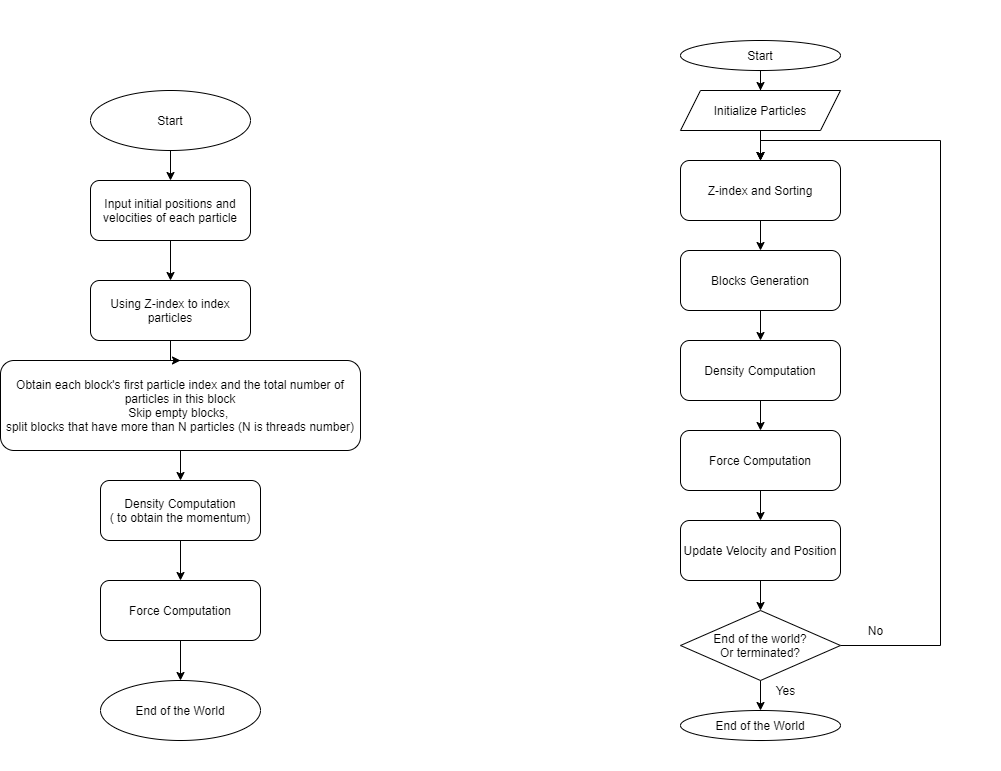

The diagram above was exported from draw.io. Its source (the exported page's mxGraphModel, read from the mxfile embedded in the PNG):
<mxGraphModel dx="2377" dy="836" grid="1" gridSize="10" guides="1" tooltips="1" connect="1" arrows="1" fold="1" page="1" pageScale="1" pageWidth="827" pageHeight="1169" math="0" shadow="0">
  <root>
    <mxCell id="WIyWlLk6GJQsqaUBKTNV-0" />
    <mxCell id="WIyWlLk6GJQsqaUBKTNV-1" parent="WIyWlLk6GJQsqaUBKTNV-0" />
    <mxCell id="kcir_KSMf6gzkWegiori-64" value="" style="group" vertex="1" connectable="0" parent="WIyWlLk6GJQsqaUBKTNV-1">
      <mxGeometry x="480" y="10" width="320" height="770" as="geometry" />
    </mxCell>
    <mxCell id="kcir_KSMf6gzkWegiori-20" value="" style="edgeStyle=orthogonalEdgeStyle;rounded=0;orthogonalLoop=1;jettySize=auto;html=1;" edge="1" parent="kcir_KSMf6gzkWegiori-64" target="kcir_KSMf6gzkWegiori-23">
      <mxGeometry relative="1" as="geometry">
        <mxPoint x="80" y="130" as="sourcePoint" />
      </mxGeometry>
    </mxCell>
    <mxCell id="kcir_KSMf6gzkWegiori-23" value="Z-index and Sorting" style="rounded=1;whiteSpace=wrap;html=1;" vertex="1" parent="kcir_KSMf6gzkWegiori-64">
      <mxGeometry y="160" width="160" height="60" as="geometry" />
    </mxCell>
    <mxCell id="kcir_KSMf6gzkWegiori-25" value="Blocks Generation" style="rounded=1;whiteSpace=wrap;html=1;" vertex="1" parent="kcir_KSMf6gzkWegiori-64">
      <mxGeometry y="250" width="160" height="60" as="geometry" />
    </mxCell>
    <mxCell id="kcir_KSMf6gzkWegiori-22" value="" style="edgeStyle=orthogonalEdgeStyle;rounded=0;orthogonalLoop=1;jettySize=auto;html=1;" edge="1" parent="kcir_KSMf6gzkWegiori-64" source="kcir_KSMf6gzkWegiori-23" target="kcir_KSMf6gzkWegiori-25">
      <mxGeometry relative="1" as="geometry" />
    </mxCell>
    <mxCell id="kcir_KSMf6gzkWegiori-28" value="Start" style="ellipse;whiteSpace=wrap;html=1;" vertex="1" parent="kcir_KSMf6gzkWegiori-64">
      <mxGeometry y="40" width="160" height="30" as="geometry" />
    </mxCell>
    <mxCell id="kcir_KSMf6gzkWegiori-29" value="Density Computation" style="rounded=1;whiteSpace=wrap;html=1;" vertex="1" parent="kcir_KSMf6gzkWegiori-64">
      <mxGeometry y="340" width="160" height="60" as="geometry" />
    </mxCell>
    <mxCell id="kcir_KSMf6gzkWegiori-31" value="" style="edgeStyle=orthogonalEdgeStyle;rounded=0;orthogonalLoop=1;jettySize=auto;html=1;" edge="1" parent="kcir_KSMf6gzkWegiori-64" source="kcir_KSMf6gzkWegiori-25" target="kcir_KSMf6gzkWegiori-29">
      <mxGeometry relative="1" as="geometry" />
    </mxCell>
    <mxCell id="kcir_KSMf6gzkWegiori-30" value="Force Computation" style="rounded=1;whiteSpace=wrap;html=1;" vertex="1" parent="kcir_KSMf6gzkWegiori-64">
      <mxGeometry y="430" width="160" height="60" as="geometry" />
    </mxCell>
    <mxCell id="kcir_KSMf6gzkWegiori-33" value="" style="edgeStyle=orthogonalEdgeStyle;rounded=0;orthogonalLoop=1;jettySize=auto;html=1;" edge="1" parent="kcir_KSMf6gzkWegiori-64" source="kcir_KSMf6gzkWegiori-29" target="kcir_KSMf6gzkWegiori-30">
      <mxGeometry relative="1" as="geometry" />
    </mxCell>
    <mxCell id="kcir_KSMf6gzkWegiori-35" value="End of the World" style="ellipse;whiteSpace=wrap;html=1;" vertex="1" parent="kcir_KSMf6gzkWegiori-64">
      <mxGeometry y="710" width="160" height="30" as="geometry" />
    </mxCell>
    <mxCell id="kcir_KSMf6gzkWegiori-48" style="edgeStyle=orthogonalEdgeStyle;rounded=0;orthogonalLoop=1;jettySize=auto;html=1;entryX=0.5;entryY=0;entryDx=0;entryDy=0;exitX=1;exitY=0.5;exitDx=0;exitDy=0;" edge="1" parent="kcir_KSMf6gzkWegiori-64" source="kcir_KSMf6gzkWegiori-50" target="kcir_KSMf6gzkWegiori-23">
      <mxGeometry relative="1" as="geometry">
        <mxPoint x="280" y="170" as="targetPoint" />
        <mxPoint x="80" y="650" as="sourcePoint" />
        <Array as="points">
          <mxPoint x="260" y="645" />
          <mxPoint x="260" y="140" />
          <mxPoint x="80" y="140" />
        </Array>
      </mxGeometry>
    </mxCell>
    <mxCell id="kcir_KSMf6gzkWegiori-45" value="Update Velocity and Position" style="rounded=1;whiteSpace=wrap;html=1;" vertex="1" parent="kcir_KSMf6gzkWegiori-64">
      <mxGeometry y="520" width="160" height="60" as="geometry" />
    </mxCell>
    <mxCell id="kcir_KSMf6gzkWegiori-47" value="" style="edgeStyle=orthogonalEdgeStyle;rounded=0;orthogonalLoop=1;jettySize=auto;html=1;" edge="1" parent="kcir_KSMf6gzkWegiori-64" source="kcir_KSMf6gzkWegiori-30" target="kcir_KSMf6gzkWegiori-45">
      <mxGeometry relative="1" as="geometry" />
    </mxCell>
    <mxCell id="kcir_KSMf6gzkWegiori-61" value="" style="edgeStyle=orthogonalEdgeStyle;rounded=0;orthogonalLoop=1;jettySize=auto;html=1;" edge="1" parent="kcir_KSMf6gzkWegiori-64" source="kcir_KSMf6gzkWegiori-50" target="kcir_KSMf6gzkWegiori-35">
      <mxGeometry relative="1" as="geometry" />
    </mxCell>
    <mxCell id="kcir_KSMf6gzkWegiori-50" value="End of the world?&lt;br&gt;Or terminated?" style="rhombus;whiteSpace=wrap;html=1;" vertex="1" parent="kcir_KSMf6gzkWegiori-64">
      <mxGeometry y="610" width="160" height="70" as="geometry" />
    </mxCell>
    <mxCell id="kcir_KSMf6gzkWegiori-57" value="" style="edgeStyle=orthogonalEdgeStyle;rounded=0;orthogonalLoop=1;jettySize=auto;html=1;" edge="1" parent="kcir_KSMf6gzkWegiori-64" source="kcir_KSMf6gzkWegiori-45" target="kcir_KSMf6gzkWegiori-50">
      <mxGeometry relative="1" as="geometry" />
    </mxCell>
    <mxCell id="kcir_KSMf6gzkWegiori-56" value="" style="edgeStyle=orthogonalEdgeStyle;rounded=0;orthogonalLoop=1;jettySize=auto;html=1;" edge="1" parent="kcir_KSMf6gzkWegiori-64" source="kcir_KSMf6gzkWegiori-51" target="kcir_KSMf6gzkWegiori-23">
      <mxGeometry relative="1" as="geometry" />
    </mxCell>
    <mxCell id="kcir_KSMf6gzkWegiori-51" value="Initialize Particles" style="shape=parallelogram;perimeter=parallelogramPerimeter;whiteSpace=wrap;html=1;fixedSize=1;" vertex="1" parent="kcir_KSMf6gzkWegiori-64">
      <mxGeometry y="90" width="160" height="40" as="geometry" />
    </mxCell>
    <mxCell id="kcir_KSMf6gzkWegiori-54" value="" style="edgeStyle=orthogonalEdgeStyle;rounded=0;orthogonalLoop=1;jettySize=auto;html=1;" edge="1" parent="kcir_KSMf6gzkWegiori-64" source="kcir_KSMf6gzkWegiori-28" target="kcir_KSMf6gzkWegiori-51">
      <mxGeometry relative="1" as="geometry" />
    </mxCell>
    <mxCell id="kcir_KSMf6gzkWegiori-62" value="Yes" style="text;html=1;align=center;verticalAlign=middle;resizable=0;points=[];autosize=1;" vertex="1" parent="kcir_KSMf6gzkWegiori-64">
      <mxGeometry x="90" y="680" width="30" height="20" as="geometry" />
    </mxCell>
    <mxCell id="kcir_KSMf6gzkWegiori-63" value="No&lt;br&gt;" style="text;html=1;align=center;verticalAlign=middle;resizable=0;points=[];autosize=1;" vertex="1" parent="kcir_KSMf6gzkWegiori-64">
      <mxGeometry x="180" y="620" width="30" height="20" as="geometry" />
    </mxCell>
    <mxCell id="kcir_KSMf6gzkWegiori-65" value="" style="group" vertex="1" connectable="0" parent="WIyWlLk6GJQsqaUBKTNV-1">
      <mxGeometry x="-200" y="100" width="360" height="650" as="geometry" />
    </mxCell>
    <mxCell id="WIyWlLk6GJQsqaUBKTNV-3" value="Input initial positions and velocities of each particle" style="rounded=1;whiteSpace=wrap;html=1;fontSize=12;glass=0;strokeWidth=1;shadow=0;" parent="kcir_KSMf6gzkWegiori-65" vertex="1">
      <mxGeometry x="90" y="90" width="160" height="60" as="geometry" />
    </mxCell>
    <mxCell id="kcir_KSMf6gzkWegiori-0" value="Using Z-index to index particles" style="rounded=1;whiteSpace=wrap;html=1;" vertex="1" parent="kcir_KSMf6gzkWegiori-65">
      <mxGeometry x="90" y="190" width="160" height="60" as="geometry" />
    </mxCell>
    <mxCell id="kcir_KSMf6gzkWegiori-9" value="" style="edgeStyle=orthogonalEdgeStyle;rounded=0;orthogonalLoop=1;jettySize=auto;html=1;" edge="1" parent="kcir_KSMf6gzkWegiori-65" source="WIyWlLk6GJQsqaUBKTNV-3" target="kcir_KSMf6gzkWegiori-0">
      <mxGeometry relative="1" as="geometry" />
    </mxCell>
    <mxCell id="kcir_KSMf6gzkWegiori-4" value="Obtain each block's first particle index and the total number of particles in this block&lt;br&gt;Skip empty blocks,&amp;nbsp;&lt;br&gt;split blocks that have more than N particles (N is threads number)" style="rounded=1;whiteSpace=wrap;html=1;" vertex="1" parent="kcir_KSMf6gzkWegiori-65">
      <mxGeometry y="270" width="360" height="90" as="geometry" />
    </mxCell>
    <mxCell id="kcir_KSMf6gzkWegiori-10" value="" style="edgeStyle=orthogonalEdgeStyle;rounded=0;orthogonalLoop=1;jettySize=auto;html=1;" edge="1" parent="kcir_KSMf6gzkWegiori-65" source="kcir_KSMf6gzkWegiori-0" target="kcir_KSMf6gzkWegiori-4">
      <mxGeometry relative="1" as="geometry" />
    </mxCell>
    <mxCell id="kcir_KSMf6gzkWegiori-8" value="" style="edgeStyle=orthogonalEdgeStyle;rounded=0;orthogonalLoop=1;jettySize=auto;html=1;" edge="1" parent="kcir_KSMf6gzkWegiori-65" source="kcir_KSMf6gzkWegiori-7" target="WIyWlLk6GJQsqaUBKTNV-3">
      <mxGeometry relative="1" as="geometry" />
    </mxCell>
    <mxCell id="kcir_KSMf6gzkWegiori-7" value="Start" style="ellipse;whiteSpace=wrap;html=1;" vertex="1" parent="kcir_KSMf6gzkWegiori-65">
      <mxGeometry x="90" width="160" height="60" as="geometry" />
    </mxCell>
    <mxCell id="kcir_KSMf6gzkWegiori-37" value="End of the World" style="ellipse;whiteSpace=wrap;html=1;" vertex="1" parent="kcir_KSMf6gzkWegiori-65">
      <mxGeometry x="100" y="590" width="160" height="60" as="geometry" />
    </mxCell>
    <mxCell id="kcir_KSMf6gzkWegiori-44" value="" style="edgeStyle=orthogonalEdgeStyle;rounded=0;orthogonalLoop=1;jettySize=auto;html=1;" edge="1" parent="kcir_KSMf6gzkWegiori-65" source="kcir_KSMf6gzkWegiori-38" target="kcir_KSMf6gzkWegiori-37">
      <mxGeometry relative="1" as="geometry" />
    </mxCell>
    <mxCell id="kcir_KSMf6gzkWegiori-38" value="Force Computation" style="rounded=1;whiteSpace=wrap;html=1;" vertex="1" parent="kcir_KSMf6gzkWegiori-65">
      <mxGeometry x="100" y="490" width="160" height="60" as="geometry" />
    </mxCell>
    <mxCell id="kcir_KSMf6gzkWegiori-43" value="" style="edgeStyle=orthogonalEdgeStyle;rounded=0;orthogonalLoop=1;jettySize=auto;html=1;" edge="1" parent="kcir_KSMf6gzkWegiori-65" source="kcir_KSMf6gzkWegiori-40" target="kcir_KSMf6gzkWegiori-38">
      <mxGeometry relative="1" as="geometry" />
    </mxCell>
    <mxCell id="kcir_KSMf6gzkWegiori-40" value="Density Computation&lt;br&gt;( to obtain the momentum)" style="rounded=1;whiteSpace=wrap;html=1;" vertex="1" parent="kcir_KSMf6gzkWegiori-65">
      <mxGeometry x="100" y="390" width="160" height="60" as="geometry" />
    </mxCell>
    <mxCell id="kcir_KSMf6gzkWegiori-42" value="" style="edgeStyle=orthogonalEdgeStyle;rounded=0;orthogonalLoop=1;jettySize=auto;html=1;" edge="1" parent="kcir_KSMf6gzkWegiori-65" source="kcir_KSMf6gzkWegiori-4" target="kcir_KSMf6gzkWegiori-40">
      <mxGeometry relative="1" as="geometry" />
    </mxCell>
  </root>
</mxGraphModel>